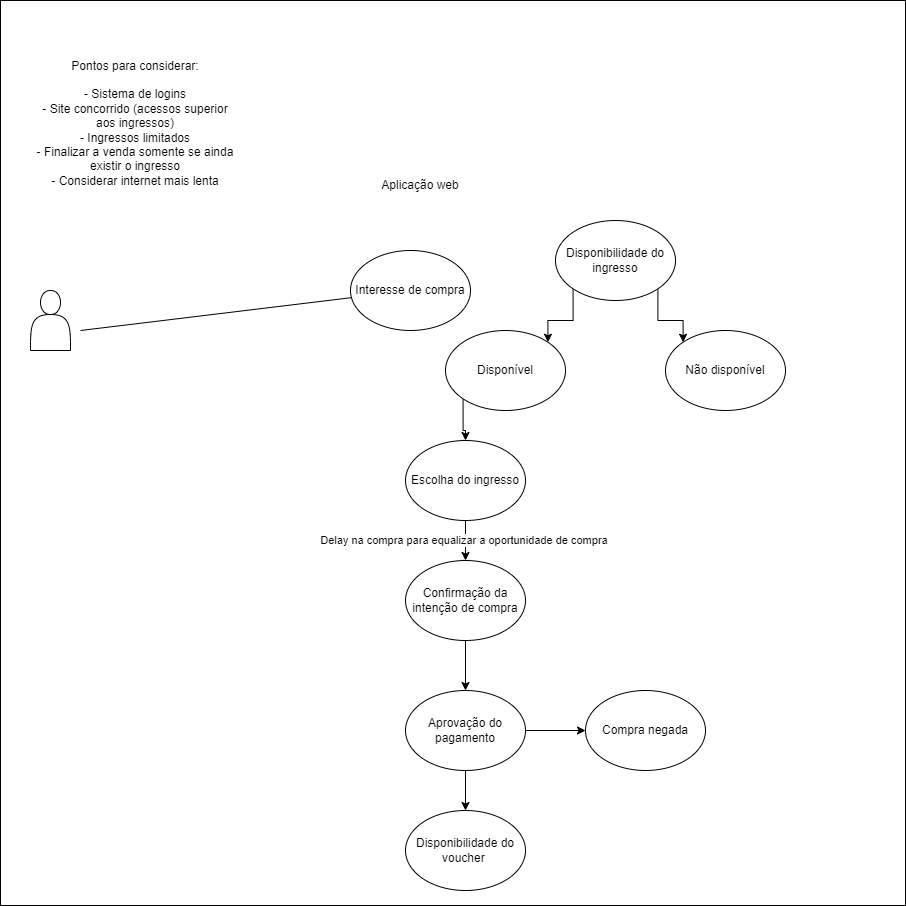

The diagram above was exported from draw.io. Its source (the exported page's mxGraphModel, read from the mxfile embedded in the PNG):
<mxGraphModel dx="1662" dy="786" grid="1" gridSize="10" guides="1" tooltips="1" connect="1" arrows="1" fold="1" page="1" pageScale="1" pageWidth="850" pageHeight="1100" math="0" shadow="0">
  <root>
    <mxCell id="0" />
    <mxCell id="1" parent="0" />
    <mxCell id="K8NMjIoF2XOyB1tHjk01-11" value="" style="whiteSpace=wrap;html=1;aspect=fixed;" parent="1" vertex="1">
      <mxGeometry x="110" y="10" width="905" height="905" as="geometry" />
    </mxCell>
    <mxCell id="K8NMjIoF2XOyB1tHjk01-1" value="Pontos para considerar:&lt;br&gt;&lt;br&gt;- Sistema de logins&lt;br&gt;- Site concorrido (acessos superior aos ingressos)&lt;br&gt;- Ingressos limitados&lt;br&gt;- Finalizar a venda somente se ainda existir o ingresso&lt;br&gt;- Considerar internet mais lenta&lt;br&gt;&amp;nbsp;" style="text;html=1;strokeColor=none;fillColor=none;align=center;verticalAlign=middle;whiteSpace=wrap;rounded=0;" parent="1" vertex="1">
      <mxGeometry x="140" y="20" width="210" height="240" as="geometry" />
    </mxCell>
    <mxCell id="K8NMjIoF2XOyB1tHjk01-12" value="Aplicação web" style="text;html=1;strokeColor=none;fillColor=none;align=center;verticalAlign=middle;whiteSpace=wrap;rounded=0;" parent="1" vertex="1">
      <mxGeometry x="470" y="180" width="120" height="30" as="geometry" />
    </mxCell>
    <mxCell id="K8NMjIoF2XOyB1tHjk01-14" value="" style="shape=actor;whiteSpace=wrap;html=1;" parent="1" vertex="1">
      <mxGeometry x="140" y="300" width="40" height="60" as="geometry" />
    </mxCell>
    <mxCell id="K8NMjIoF2XOyB1tHjk01-15" value="" style="endArrow=none;html=1;rounded=0;" parent="1" target="K8NMjIoF2XOyB1tHjk01-17" edge="1">
      <mxGeometry width="50" height="50" relative="1" as="geometry">
        <mxPoint x="190" y="340" as="sourcePoint" />
        <mxPoint x="240" y="290" as="targetPoint" />
      </mxGeometry>
    </mxCell>
    <mxCell id="K8NMjIoF2XOyB1tHjk01-17" value="Interesse de compra" style="ellipse;whiteSpace=wrap;html=1;" parent="1" vertex="1">
      <mxGeometry x="460" y="260" width="120" height="80" as="geometry" />
    </mxCell>
    <mxCell id="K8NMjIoF2XOyB1tHjk01-31" style="edgeStyle=orthogonalEdgeStyle;rounded=0;orthogonalLoop=1;jettySize=auto;html=1;exitX=0;exitY=1;exitDx=0;exitDy=0;entryX=1;entryY=0;entryDx=0;entryDy=0;" parent="1" source="K8NMjIoF2XOyB1tHjk01-22" target="K8NMjIoF2XOyB1tHjk01-25" edge="1">
      <mxGeometry relative="1" as="geometry" />
    </mxCell>
    <mxCell id="K8NMjIoF2XOyB1tHjk01-32" style="edgeStyle=orthogonalEdgeStyle;rounded=0;orthogonalLoop=1;jettySize=auto;html=1;exitX=1;exitY=1;exitDx=0;exitDy=0;entryX=0;entryY=0;entryDx=0;entryDy=0;" parent="1" source="K8NMjIoF2XOyB1tHjk01-22" target="K8NMjIoF2XOyB1tHjk01-24" edge="1">
      <mxGeometry relative="1" as="geometry" />
    </mxCell>
    <mxCell id="K8NMjIoF2XOyB1tHjk01-22" value="Disponibilidade do ingresso" style="ellipse;whiteSpace=wrap;html=1;" parent="1" vertex="1">
      <mxGeometry x="665" y="230" width="120" height="80" as="geometry" />
    </mxCell>
    <mxCell id="K8NMjIoF2XOyB1tHjk01-24" value="Não disponível" style="ellipse;whiteSpace=wrap;html=1;" parent="1" vertex="1">
      <mxGeometry x="775" y="340" width="120" height="80" as="geometry" />
    </mxCell>
    <mxCell id="K8NMjIoF2XOyB1tHjk01-40" style="edgeStyle=orthogonalEdgeStyle;rounded=0;orthogonalLoop=1;jettySize=auto;html=1;exitX=0;exitY=1;exitDx=0;exitDy=0;" parent="1" source="K8NMjIoF2XOyB1tHjk01-25" target="K8NMjIoF2XOyB1tHjk01-26" edge="1">
      <mxGeometry relative="1" as="geometry" />
    </mxCell>
    <mxCell id="K8NMjIoF2XOyB1tHjk01-25" value="Disponível" style="ellipse;whiteSpace=wrap;html=1;" parent="1" vertex="1">
      <mxGeometry x="555" y="340" width="120" height="80" as="geometry" />
    </mxCell>
    <mxCell id="K8NMjIoF2XOyB1tHjk01-30" value="Delay na compra para equalizar a oportunidade de compra&amp;nbsp;" style="edgeStyle=orthogonalEdgeStyle;rounded=0;orthogonalLoop=1;jettySize=auto;html=1;exitX=0.5;exitY=1;exitDx=0;exitDy=0;" parent="1" source="K8NMjIoF2XOyB1tHjk01-26" target="K8NMjIoF2XOyB1tHjk01-27" edge="1">
      <mxGeometry relative="1" as="geometry" />
    </mxCell>
    <mxCell id="K8NMjIoF2XOyB1tHjk01-26" value="Escolha do ingresso" style="ellipse;whiteSpace=wrap;html=1;" parent="1" vertex="1">
      <mxGeometry x="515" y="450" width="120" height="80" as="geometry" />
    </mxCell>
    <mxCell id="K8NMjIoF2XOyB1tHjk01-33" style="edgeStyle=orthogonalEdgeStyle;rounded=0;orthogonalLoop=1;jettySize=auto;html=1;exitX=0.5;exitY=1;exitDx=0;exitDy=0;" parent="1" source="K8NMjIoF2XOyB1tHjk01-27" target="K8NMjIoF2XOyB1tHjk01-28" edge="1">
      <mxGeometry relative="1" as="geometry" />
    </mxCell>
    <mxCell id="K8NMjIoF2XOyB1tHjk01-27" value="Confirmação da intenção de compra" style="ellipse;whiteSpace=wrap;html=1;" parent="1" vertex="1">
      <mxGeometry x="515" y="570" width="120" height="80" as="geometry" />
    </mxCell>
    <mxCell id="K8NMjIoF2XOyB1tHjk01-37" style="edgeStyle=orthogonalEdgeStyle;rounded=0;orthogonalLoop=1;jettySize=auto;html=1;exitX=1;exitY=0.5;exitDx=0;exitDy=0;" parent="1" source="K8NMjIoF2XOyB1tHjk01-28" target="K8NMjIoF2XOyB1tHjk01-35" edge="1">
      <mxGeometry relative="1" as="geometry" />
    </mxCell>
    <mxCell id="K8NMjIoF2XOyB1tHjk01-38" style="edgeStyle=orthogonalEdgeStyle;rounded=0;orthogonalLoop=1;jettySize=auto;html=1;exitX=0.5;exitY=1;exitDx=0;exitDy=0;" parent="1" source="K8NMjIoF2XOyB1tHjk01-28" target="K8NMjIoF2XOyB1tHjk01-29" edge="1">
      <mxGeometry relative="1" as="geometry" />
    </mxCell>
    <mxCell id="K8NMjIoF2XOyB1tHjk01-28" value="Aprovação do pagamento" style="ellipse;whiteSpace=wrap;html=1;" parent="1" vertex="1">
      <mxGeometry x="515" y="700" width="120" height="80" as="geometry" />
    </mxCell>
    <mxCell id="K8NMjIoF2XOyB1tHjk01-29" value="Disponibilidade do voucher&amp;nbsp;" style="ellipse;whiteSpace=wrap;html=1;" parent="1" vertex="1">
      <mxGeometry x="515" y="820" width="120" height="80" as="geometry" />
    </mxCell>
    <mxCell id="K8NMjIoF2XOyB1tHjk01-35" value="Compra negada" style="ellipse;whiteSpace=wrap;html=1;" parent="1" vertex="1">
      <mxGeometry x="695" y="700" width="120" height="80" as="geometry" />
    </mxCell>
  </root>
</mxGraphModel>